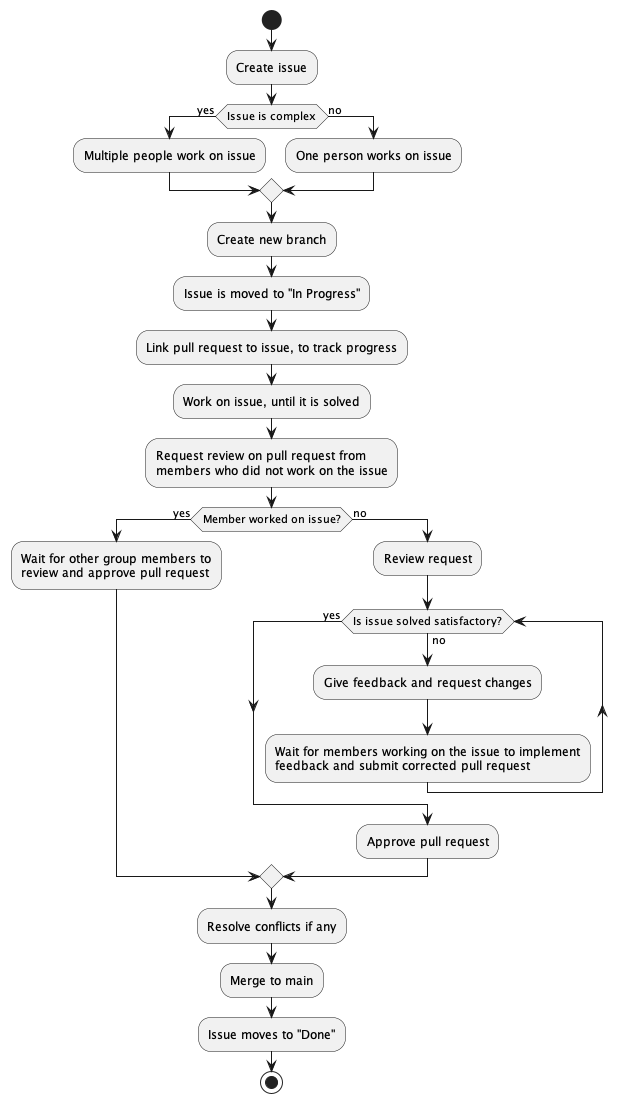

The diagram above was rendered by PlantUML. Its source (embedded in the PNG):
@startuml team_work_flow
start
:Create issue;

if (Issue is complex) then (yes)
    :Multiple people work on issue;
else (no)
    :One person works on issue;
endif
:Create new branch;

:Issue is moved to "In Progress";
:Link pull request to issue, to track progress;
:Work on issue, until it is solved;
:Request review on pull request from
members who did not work on the issue;

if (Member worked on issue?) then (yes)
    :Wait for other group members to 
    review and approve pull request;
else (no)
    :Review request;
    while (Is issue solved satisfactory?) is (no)
        :Give feedback and request changes;
        :Wait for members working on the issue to implement 
        feedback and submit corrected pull request;
    endwhile (yes)
    :Approve pull request;
endif
:Resolve conflicts if any;
:Merge to main;
:Issue moves to "Done";
stop
@enduml